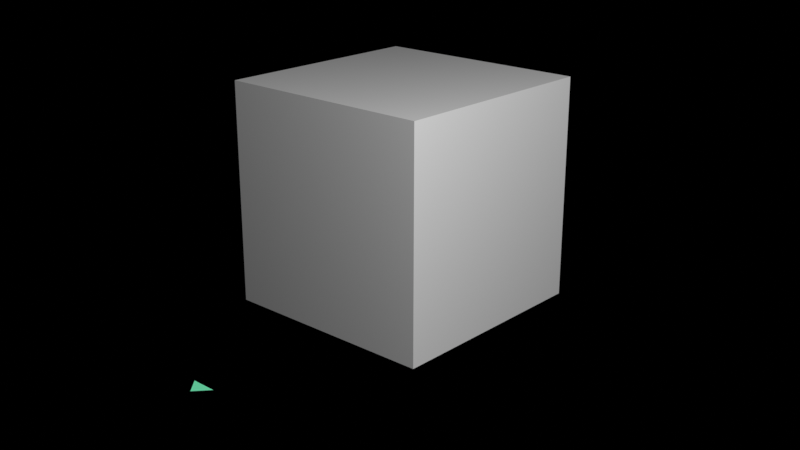 # Source: startup.blend  (saved by Blender 4.3.32; exported with 4.5.12 LTS)
import bpy
from mathutils import Matrix  # noqa: F401  (used for matrix-valued properties, if any)

bpy.ops.wm.read_factory_settings(use_empty=True)
scene = bpy.context.scene
scene.name = 'Scene'

# ---- collections
col_main = bpy.data.collections.new('Main'); scene.collection.children.link(col_main)
col_cutters = bpy.data.collections.new('Cutters'); scene.collection.children.link(col_cutters)
col_cutters.hide_render = True
col_cameras = bpy.data.collections.new('Cameras'); scene.collection.children.link(col_cameras)
col_helpers = bpy.data.collections.new('Helpers'); scene.collection.children.link(col_helpers)
col_helpers.hide_render = True

# ---- materials (node trees are filled in below, after node groups)
mat_pencil = bpy.data.materials.new('Pencil')
mat_pencil.use_transparent_shadow = False
mat_pencil.roughness = 0.25
mat_halftone = bpy.data.materials.new('Halftone')
mat_halftone.use_transparent_shadow = False
mat_halftone.roughness = 0.25
mat_fill = bpy.data.materials.new('FIll')
mat_fill.use_transparent_shadow = False
mat_fill.roughness = 0.25
mat_glow_green = bpy.data.materials.new('Glow Green')
mat_glow_green.use_transparent_shadow = False
mat_glow_green.roughness = 0.25

# ---- material node trees
mat_glow_green.use_nodes = True; mat_glow_green.node_tree.nodes.clear()
_N = mat_glow_green.node_tree.nodes; _L = mat_glow_green.node_tree.links
n0 = _N.new('ShaderNodeOutputMaterial'); n0.name = 'Material Output'; n0.location = (300, 300)
n1 = _N.new('ShaderNodeEmission'); n1.name = 'Emission'; n1.location = (10, 300)
n1.inputs[0].default_value = (0.03843, 0.178, 0.09926, 1.0)
n1.inputs[1].default_value = 3.0
_L.new(n1.outputs[0], n0.inputs[0])
n0.is_active_output = True

# ---- world
world_world = bpy.data.worlds.new('World'); scene.world = world_world
world_world.use_nodes = True; world_world.node_tree.nodes.clear()
_N = world_world.node_tree.nodes; _L = world_world.node_tree.links
n0 = _N.new('ShaderNodeOutputWorld'); n0.name = 'World Output'; n0.location = (300, 300)
n1 = _N.new('ShaderNodeBackground'); n1.name = 'Background'; n1.location = (10, 300)
n1.inputs[0].default_value = (0.1021, 0.1112, 0.1456, 1.0)
n1.inputs[1].default_value = 0.0
n2 = _N.new('ShaderNodeVolumeScatter'); n2.name = 'Volume Scatter'; n2.location = (11, 174)
n2.width = 140
n2.inputs[1].default_value = 0.0
_L.new(n1.outputs[0], n0.inputs[0])
_L.new(n2.outputs[0], n0.inputs[1])
n0.is_active_output = True
world_world.use_eevee_finite_volume = True
world_world.color = (0.0, 0.0, 0.0)
world_world.use_sun_shadow = False
world_world.sun_shadow_jitter_overblur = 0.0

# ---- cameras
cam_camera = bpy.data.cameras.new('Camera')
cam_camera.passepartout_alpha = 1.0
cam_camera.show_name = True
cam_camera.dof.focus_distance = 2.0
cam_camera.dof.aperture_fstop = 5.0
cam_camera.dof.aperture_blades = 6

# ---- lights
light_point = bpy.data.lights.new('Point', 'POINT')
light_point.transmission_factor = 0.0
light_point.cutoff_distance = 30.0
light_point.energy = 1500.0
light_point.shadow_buffer_clip_start = 0.01
light_point.shadow_soft_size = 0.3
light_point.shadow_maximum_resolution = 0.006
light_point.use_absolute_resolution = True

# ---- meshes
me_arrow = bpy.data.meshes.new('Arrow')
me_arrow.from_pydata([(-0.1136, -0.01071, 0.0), (0.1136, -0.01071, 0.0), (0.0, -0.1402, 0.0), (0.0, -0.1402, 0.0)], [], [(1, 0, 2, 3)])
_uv = me_arrow.uv_layers.new(name='UVMap')
_uv.uv.foreach_set('vector', [0.625, 0.75, 0.875, 0.75, 0.875, 0.75, 0.625, 0.75])
me_arrow.materials.append(mat_glow_green)
me_arrow.use_remesh_preserve_volume = False
me_arrow.use_remesh_preserve_attributes = False
me_arrow.use_mirror_vertex_groups = False
me_arrow.update()
me_cube_001 = bpy.data.meshes.new('Cube.001')
me_cube_001.from_pydata([(-1.0, -1.0, 0.0), (-1.0, -1.0, 2.0), (-1.0, 1.0, 0.0), (-1.0, 1.0, 2.0), (1.0, -1.0, 0.0), (1.0, -1.0, 2.0), (1.0, 1.0, 0.0), (1.0, 1.0, 2.0)], [], [(0, 1, 3, 2), (2, 3, 7, 6), (6, 7, 5, 4), (4, 5, 1, 0), (2, 6, 4, 0), (7, 3, 1, 5)])
_uv = me_cube_001.uv_layers.new(name='UVMap')
_uv.uv.foreach_set('vector', [0.375, 0.0, 0.625, 0.0, 0.625, 0.25, 0.375, 0.25, 0.375, 0.25, 0.625, 0.25, 0.625, 0.5, 0.375, 0.5, 0.375, 0.5, 0.625, 0.5, 0.625, 0.75, 0.375, 0.75, 0.375, 0.75, 0.625, 0.75, 0.625, 1.0, 0.375, 1.0, 0.125, 0.5, 0.375, 0.5, 0.375, 0.75, 0.125, 0.75, 0.625, 0.5, 0.875, 0.5, 0.875, 0.75, 0.625, 0.75])
me_cube_001.update()

# ---- objects
ob_gpencil = bpy.data.objects.new('GPencil', None)
ob_arrow = bpy.data.objects.new('Arrow', me_arrow)
ob_light = bpy.data.objects.new('Light', light_point)
ob_mr_cube = bpy.data.objects.new('Mr.Cube', me_cube_001)
ob_camera = bpy.data.objects.new('Camera', cam_camera)
ob_mirror_origin = bpy.data.objects.new('Mirror Origin', None)

# ---- transforms, parenting, visibility, modifiers, constraints
ob_gpencil.location = (0.0, 0.0, 0.0)
ob_gpencil.empty_display_size = 0.2
ob_gpencil.empty_image_offset = (0.0, 0.0)
ob_gpencil.show_empty_image_perspective = False
ob_gpencil.show_empty_image_orthographic = False
ob_gpencil.empty_image_side = 'FRONT'
ob_gpencil.lineart.crease_threshold = 0.0
ob_arrow.location = (-1.282e-11, -2.261, 0.004366)
ob_arrow.empty_image_side = 'FRONT'
ob_arrow.lineart.crease_threshold = 0.0
ob_light.location = (5.949, -3.204, 5.427)
ob_light.empty_image_side = 'FRONT'
ob_light.lineart.crease_threshold = 0.0
ob_mr_cube.location = (0.0, 0.0, 0.0)
ob_camera.location = (6.15, -6.851, 4.045)
ob_camera.rotation_euler = (1.221, 4.143e-06, 0.735)
ob_camera.show_name = True
ob_camera.lineart.crease_threshold = 0.0
ob_mirror_origin.location = (0.0, 0.0, 0.0)
ob_mirror_origin.lineart.crease_threshold = 0.0

# ---- collection membership
col_main.objects.link(ob_gpencil)
col_main.objects.link(ob_arrow)
col_main.objects.link(ob_light)
col_main.objects.link(ob_mr_cube)
col_cameras.objects.link(ob_camera)
col_helpers.objects.link(ob_mirror_origin)

# ---- scene / render settings (as saved in the file)
scene.camera = ob_camera
scene.frame_start = 1; scene.frame_end = 120; scene.frame_set(1)
scene.render.engine = 'BLENDER_EEVEE_NEXT'
scene.render.image_settings.file_format = 'FFMPEG'
scene.render.image_settings.color_mode = 'RGB'
scene.render.use_motion_blur = True
scene.render.motion_blur_shutter = 1.0
scene.cycles.feature_set = 'EXPERIMENTAL'
scene.cycles.use_denoising = False
scene.eevee.gi_diffuse_bounces = 2
scene.eevee.gi_visibility_resolution = '64'
scene.eevee.taa_samples = 32
scene.eevee.taa_render_samples = 32
scene.eevee.volumetric_samples = 24
scene.eevee.use_gtao = True
scene.eevee.gtao_quality = 0.5
scene.eevee.gtao_distance = 1.5
scene.eevee.fast_gi_quality = 0.5
scene.eevee.ray_tracing_options.trace_max_roughness = 0.0
scene.eevee.use_raytracing = True
scene.view_settings.view_transform = 'Standard'
bpy.context.view_layer.update()
